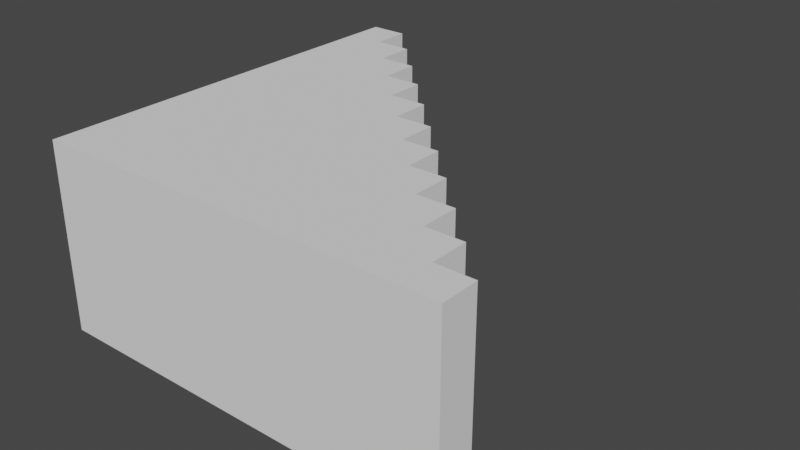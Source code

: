 # Source: escales.blend  (saved by Blender 3.0.42; exported with 4.5.12 LTS)
import bpy
from mathutils import Matrix  # noqa: F401  (used for matrix-valued properties, if any)

bpy.ops.wm.read_factory_settings(use_empty=True)
scene = bpy.context.scene
scene.name = 'Scene'

# ---- collections
col_collection = bpy.data.collections.new('Collection'); scene.collection.children.link(col_collection)

# ---- world
world_world = bpy.data.worlds.new('World'); scene.world = world_world
world_world.use_nodes = True; world_world.node_tree.nodes.clear()
_N = world_world.node_tree.nodes; _L = world_world.node_tree.links
n0 = _N.new('ShaderNodeOutputWorld'); n0.name = 'World Output'; n0.location = (300, 300)
n1 = _N.new('ShaderNodeBackground'); n1.name = 'Background'; n1.location = (10, 300)
n1.inputs[0].default_value = (0.05088, 0.05088, 0.05088, 1.0)
_L.new(n1.outputs[0], n0.inputs[0])
n0.is_active_output = True
world_world.color = (0.05088, 0.05088, 0.05088)
world_world.use_sun_shadow = False
world_world.sun_shadow_jitter_overblur = 0.0

# ---- meshes
me_cube_002 = bpy.data.meshes.new('Cube.002')
me_cube_002.from_pydata([(-0.4853, -0.5227, -1.657), (-0.4853, -0.5227, 1.657), (-0.4853, 0.5227, -1.657), (-0.4853, 0.5227, 1.657), (0.4853, -0.5227, -1.657), (0.4853, -0.5227, 1.657), (0.4853, 0.5227, -1.657), (0.4853, 0.5227, 1.657)], [], [(0, 1, 3, 2), (2, 3, 7, 6), (6, 7, 5, 4), (4, 5, 1, 0), (2, 6, 4, 0), (7, 3, 1, 5)])
_uv = me_cube_002.uv_layers.new(name='UVMap')
_uv.uv.foreach_set('vector', [0.375, 0.0, 0.625, 0.0, 0.625, 0.25, 0.375, 0.25, 0.375, 0.25, 0.625, 0.25, 0.625, 0.5, 0.375, 0.5, 0.375, 0.5, 0.625, 0.5, 0.625, 0.75, 0.375, 0.75, 0.375, 0.75, 0.625, 0.75, 0.625, 1.0, 0.375, 1.0, 0.125, 0.5, 0.375, 0.5, 0.375, 0.75, 0.125, 0.75, 0.625, 0.5, 0.875, 0.5, 0.875, 0.75, 0.625, 0.75])
me_cube_002.use_remesh_fix_poles = True
me_cube_002.use_remesh_preserve_attributes = False
me_cube_002.update()
me_cube_003 = bpy.data.meshes.new('Cube.003')
me_cube_003.from_pydata([(-0.4853, -0.5227, -1.657), (-0.4853, -0.5227, 1.657), (-0.4853, 0.5227, -1.657), (-0.4853, 0.5227, 1.657), (0.4853, -0.5227, -1.657), (0.4853, -0.5227, 1.657), (0.4853, 0.5227, -1.657), (0.4853, 0.5227, 1.657)], [], [(0, 1, 3, 2), (2, 3, 7, 6), (6, 7, 5, 4), (4, 5, 1, 0), (2, 6, 4, 0), (7, 3, 1, 5)])
_uv = me_cube_003.uv_layers.new(name='UVMap')
_uv.uv.foreach_set('vector', [0.375, 0.0, 0.625, 0.0, 0.625, 0.25, 0.375, 0.25, 0.375, 0.25, 0.625, 0.25, 0.625, 0.5, 0.375, 0.5, 0.375, 0.5, 0.625, 0.5, 0.625, 0.75, 0.375, 0.75, 0.375, 0.75, 0.625, 0.75, 0.625, 1.0, 0.375, 1.0, 0.125, 0.5, 0.375, 0.5, 0.375, 0.75, 0.125, 0.75, 0.625, 0.5, 0.875, 0.5, 0.875, 0.75, 0.625, 0.75])
me_cube_003.use_remesh_fix_poles = True
me_cube_003.use_remesh_preserve_attributes = False
me_cube_003.update()
me_cube_004 = bpy.data.meshes.new('Cube.004')
me_cube_004.from_pydata([(-0.4853, -0.5227, -1.657), (-0.4853, -0.5227, 1.657), (-0.4853, 0.5227, -1.657), (-0.4853, 0.5227, 1.657), (0.4853, -0.5227, -1.657), (0.4853, -0.5227, 1.657), (0.4853, 0.5227, -1.657), (0.4853, 0.5227, 1.657)], [], [(0, 1, 3, 2), (2, 3, 7, 6), (6, 7, 5, 4), (4, 5, 1, 0), (2, 6, 4, 0), (7, 3, 1, 5)])
_uv = me_cube_004.uv_layers.new(name='UVMap')
_uv.uv.foreach_set('vector', [0.375, 0.0, 0.625, 0.0, 0.625, 0.25, 0.375, 0.25, 0.375, 0.25, 0.625, 0.25, 0.625, 0.5, 0.375, 0.5, 0.375, 0.5, 0.625, 0.5, 0.625, 0.75, 0.375, 0.75, 0.375, 0.75, 0.625, 0.75, 0.625, 1.0, 0.375, 1.0, 0.125, 0.5, 0.375, 0.5, 0.375, 0.75, 0.125, 0.75, 0.625, 0.5, 0.875, 0.5, 0.875, 0.75, 0.625, 0.75])
me_cube_004.use_remesh_fix_poles = True
me_cube_004.use_remesh_preserve_attributes = False
me_cube_004.update()
me_cube_005 = bpy.data.meshes.new('Cube.005')
me_cube_005.from_pydata([(-0.4853, -0.5227, -1.657), (-0.4853, -0.5227, 1.657), (-0.4853, 0.5227, -1.657), (-0.4853, 0.5227, 1.657), (0.4853, -0.5227, -1.657), (0.4853, -0.5227, 1.657), (0.4853, 0.5227, -1.657), (0.4853, 0.5227, 1.657)], [], [(0, 1, 3, 2), (2, 3, 7, 6), (6, 7, 5, 4), (4, 5, 1, 0), (2, 6, 4, 0), (7, 3, 1, 5)])
_uv = me_cube_005.uv_layers.new(name='UVMap')
_uv.uv.foreach_set('vector', [0.375, 0.0, 0.625, 0.0, 0.625, 0.25, 0.375, 0.25, 0.375, 0.25, 0.625, 0.25, 0.625, 0.5, 0.375, 0.5, 0.375, 0.5, 0.625, 0.5, 0.625, 0.75, 0.375, 0.75, 0.375, 0.75, 0.625, 0.75, 0.625, 1.0, 0.375, 1.0, 0.125, 0.5, 0.375, 0.5, 0.375, 0.75, 0.125, 0.75, 0.625, 0.5, 0.875, 0.5, 0.875, 0.75, 0.625, 0.75])
me_cube_005.use_remesh_fix_poles = True
me_cube_005.use_remesh_preserve_attributes = False
me_cube_005.update()
me_cube_009 = bpy.data.meshes.new('Cube.009')
me_cube_009.from_pydata([(-0.4853, -0.5227, -1.657), (-0.4853, -0.5227, 1.657), (-0.4853, 0.5227, -1.657), (-0.4853, 0.5227, 1.657), (0.4853, -0.5227, -1.657), (0.4853, -0.5227, 1.657), (0.4853, 0.5227, -1.657), (0.4853, 0.5227, 1.657)], [], [(0, 1, 3, 2), (2, 3, 7, 6), (6, 7, 5, 4), (4, 5, 1, 0), (2, 6, 4, 0), (7, 3, 1, 5)])
_uv = me_cube_009.uv_layers.new(name='UVMap')
_uv.uv.foreach_set('vector', [0.375, 0.0, 0.625, 0.0, 0.625, 0.25, 0.375, 0.25, 0.375, 0.25, 0.625, 0.25, 0.625, 0.5, 0.375, 0.5, 0.375, 0.5, 0.625, 0.5, 0.625, 0.75, 0.375, 0.75, 0.375, 0.75, 0.625, 0.75, 0.625, 1.0, 0.375, 1.0, 0.125, 0.5, 0.375, 0.5, 0.375, 0.75, 0.125, 0.75, 0.625, 0.5, 0.875, 0.5, 0.875, 0.75, 0.625, 0.75])
me_cube_009.use_remesh_fix_poles = True
me_cube_009.use_remesh_preserve_attributes = False
me_cube_009.update()
me_cube_008 = bpy.data.meshes.new('Cube.008')
me_cube_008.from_pydata([(-0.4853, -0.5227, -1.657), (-0.4853, -0.5227, 1.657), (-0.4853, 0.5227, -1.657), (-0.4853, 0.5227, 1.657), (0.4853, -0.5227, -1.657), (0.4853, -0.5227, 1.657), (0.4853, 0.5227, -1.657), (0.4853, 0.5227, 1.657)], [], [(0, 1, 3, 2), (2, 3, 7, 6), (6, 7, 5, 4), (4, 5, 1, 0), (2, 6, 4, 0), (7, 3, 1, 5)])
_uv = me_cube_008.uv_layers.new(name='UVMap')
_uv.uv.foreach_set('vector', [0.375, 0.0, 0.625, 0.0, 0.625, 0.25, 0.375, 0.25, 0.375, 0.25, 0.625, 0.25, 0.625, 0.5, 0.375, 0.5, 0.375, 0.5, 0.625, 0.5, 0.625, 0.75, 0.375, 0.75, 0.375, 0.75, 0.625, 0.75, 0.625, 1.0, 0.375, 1.0, 0.125, 0.5, 0.375, 0.5, 0.375, 0.75, 0.125, 0.75, 0.625, 0.5, 0.875, 0.5, 0.875, 0.75, 0.625, 0.75])
me_cube_008.use_remesh_fix_poles = True
me_cube_008.use_remesh_preserve_attributes = False
me_cube_008.update()
me_cube_007 = bpy.data.meshes.new('Cube.007')
me_cube_007.from_pydata([(-0.4853, -0.5227, -1.657), (-0.4853, -0.5227, 1.657), (-0.4853, 0.5227, -1.657), (-0.4853, 0.5227, 1.657), (0.4853, -0.5227, -1.657), (0.4853, -0.5227, 1.657), (0.4853, 0.5227, -1.657), (0.4853, 0.5227, 1.657)], [], [(0, 1, 3, 2), (2, 3, 7, 6), (6, 7, 5, 4), (4, 5, 1, 0), (2, 6, 4, 0), (7, 3, 1, 5)])
_uv = me_cube_007.uv_layers.new(name='UVMap')
_uv.uv.foreach_set('vector', [0.375, 0.0, 0.625, 0.0, 0.625, 0.25, 0.375, 0.25, 0.375, 0.25, 0.625, 0.25, 0.625, 0.5, 0.375, 0.5, 0.375, 0.5, 0.625, 0.5, 0.625, 0.75, 0.375, 0.75, 0.375, 0.75, 0.625, 0.75, 0.625, 1.0, 0.375, 1.0, 0.125, 0.5, 0.375, 0.5, 0.375, 0.75, 0.125, 0.75, 0.625, 0.5, 0.875, 0.5, 0.875, 0.75, 0.625, 0.75])
me_cube_007.use_remesh_fix_poles = True
me_cube_007.use_remesh_preserve_attributes = False
me_cube_007.update()
me_cube_006 = bpy.data.meshes.new('Cube.006')
me_cube_006.from_pydata([(-0.4853, -0.5227, -1.657), (-0.4853, -0.5227, 1.657), (-0.4853, 0.5227, -1.657), (-0.4853, 0.5227, 1.657), (0.4853, -0.5227, -1.657), (0.4853, -0.5227, 1.657), (0.4853, 0.5227, -1.657), (0.4853, 0.5227, 1.657)], [], [(0, 1, 3, 2), (2, 3, 7, 6), (6, 7, 5, 4), (4, 5, 1, 0), (2, 6, 4, 0), (7, 3, 1, 5)])
_uv = me_cube_006.uv_layers.new(name='UVMap')
_uv.uv.foreach_set('vector', [0.375, 0.0, 0.625, 0.0, 0.625, 0.25, 0.375, 0.25, 0.375, 0.25, 0.625, 0.25, 0.625, 0.5, 0.375, 0.5, 0.375, 0.5, 0.625, 0.5, 0.625, 0.75, 0.375, 0.75, 0.375, 0.75, 0.625, 0.75, 0.625, 1.0, 0.375, 1.0, 0.125, 0.5, 0.375, 0.5, 0.375, 0.75, 0.125, 0.75, 0.625, 0.5, 0.875, 0.5, 0.875, 0.75, 0.625, 0.75])
me_cube_006.use_remesh_fix_poles = True
me_cube_006.use_remesh_preserve_attributes = False
me_cube_006.update()
me_cube_010 = bpy.data.meshes.new('Cube.010')
me_cube_010.from_pydata([(-0.4853, -0.5227, -1.657), (-0.4853, -0.5227, 1.657), (-0.4853, 0.5227, -1.657), (-0.4853, 0.5227, 1.657), (0.4853, -0.5227, -1.657), (0.4853, -0.5227, 1.657), (0.4853, 0.5227, -1.657), (0.4853, 0.5227, 1.657)], [], [(0, 1, 3, 2), (2, 3, 7, 6), (6, 7, 5, 4), (4, 5, 1, 0), (2, 6, 4, 0), (7, 3, 1, 5)])
_uv = me_cube_010.uv_layers.new(name='UVMap')
_uv.uv.foreach_set('vector', [0.375, 0.0, 0.625, 0.0, 0.625, 0.25, 0.375, 0.25, 0.375, 0.25, 0.625, 0.25, 0.625, 0.5, 0.375, 0.5, 0.375, 0.5, 0.625, 0.5, 0.625, 0.75, 0.375, 0.75, 0.375, 0.75, 0.625, 0.75, 0.625, 1.0, 0.375, 1.0, 0.125, 0.5, 0.375, 0.5, 0.375, 0.75, 0.125, 0.75, 0.625, 0.5, 0.875, 0.5, 0.875, 0.75, 0.625, 0.75])
me_cube_010.use_remesh_fix_poles = True
me_cube_010.use_remesh_preserve_attributes = False
me_cube_010.update()
me_cube_011 = bpy.data.meshes.new('Cube.011')
me_cube_011.from_pydata([(-0.4853, -0.5227, -1.657), (-0.4853, -0.5227, 1.657), (-0.4853, 0.5227, -1.657), (-0.4853, 0.5227, 1.657), (0.4853, -0.5227, -1.657), (0.4853, -0.5227, 1.657), (0.4853, 0.5227, -1.657), (0.4853, 0.5227, 1.657)], [], [(0, 1, 3, 2), (2, 3, 7, 6), (6, 7, 5, 4), (4, 5, 1, 0), (2, 6, 4, 0), (7, 3, 1, 5)])
_uv = me_cube_011.uv_layers.new(name='UVMap')
_uv.uv.foreach_set('vector', [0.375, 0.0, 0.625, 0.0, 0.625, 0.25, 0.375, 0.25, 0.375, 0.25, 0.625, 0.25, 0.625, 0.5, 0.375, 0.5, 0.375, 0.5, 0.625, 0.5, 0.625, 0.75, 0.375, 0.75, 0.375, 0.75, 0.625, 0.75, 0.625, 1.0, 0.375, 1.0, 0.125, 0.5, 0.375, 0.5, 0.375, 0.75, 0.125, 0.75, 0.625, 0.5, 0.875, 0.5, 0.875, 0.75, 0.625, 0.75])
me_cube_011.use_remesh_fix_poles = True
me_cube_011.use_remesh_preserve_attributes = False
me_cube_011.update()
me_cube_012 = bpy.data.meshes.new('Cube.012')
me_cube_012.from_pydata([(-0.4853, -0.5227, -1.657), (-0.4853, -0.5227, 1.657), (-0.4853, 0.5227, -1.657), (-0.4853, 0.5227, 1.657), (0.4853, -0.5227, -1.657), (0.4853, -0.5227, 1.657), (0.4853, 0.5227, -1.657), (0.4853, 0.5227, 1.657)], [], [(0, 1, 3, 2), (2, 3, 7, 6), (6, 7, 5, 4), (4, 5, 1, 0), (2, 6, 4, 0), (7, 3, 1, 5)])
_uv = me_cube_012.uv_layers.new(name='UVMap')
_uv.uv.foreach_set('vector', [0.375, 0.0, 0.625, 0.0, 0.625, 0.25, 0.375, 0.25, 0.375, 0.25, 0.625, 0.25, 0.625, 0.5, 0.375, 0.5, 0.375, 0.5, 0.625, 0.5, 0.625, 0.75, 0.375, 0.75, 0.375, 0.75, 0.625, 0.75, 0.625, 1.0, 0.375, 1.0, 0.125, 0.5, 0.375, 0.5, 0.375, 0.75, 0.125, 0.75, 0.625, 0.5, 0.875, 0.5, 0.875, 0.75, 0.625, 0.75])
me_cube_012.use_remesh_fix_poles = True
me_cube_012.use_remesh_preserve_attributes = False
me_cube_012.update()

# ---- objects
ob_cube_001 = bpy.data.objects.new('Cube.001', me_cube_002)
ob_cube_002 = bpy.data.objects.new('Cube.002', me_cube_003)
ob_cube_003 = bpy.data.objects.new('Cube.003', me_cube_004)
ob_cube_004 = bpy.data.objects.new('Cube.004', me_cube_005)
ob_cube_008 = bpy.data.objects.new('Cube.008', me_cube_009)
ob_cube_007 = bpy.data.objects.new('Cube.007', me_cube_008)
ob_cube_006 = bpy.data.objects.new('Cube.006', me_cube_007)
ob_cube_005 = bpy.data.objects.new('Cube.005', me_cube_006)
ob_cube_009 = bpy.data.objects.new('Cube.009', me_cube_010)
ob_cube_010 = bpy.data.objects.new('Cube.010', me_cube_011)
ob_cube_011 = bpy.data.objects.new('Cube.011', me_cube_012)

# ---- transforms, parenting, visibility, modifiers, constraints
ob_cube_001.location = (0.0, 0.0, 0.0)
ob_cube_001.scale = (1.03, 0.9566, 1.509)
ob_cube_002.location = (0.5, -1.0, 0.0)
ob_cube_002.scale = (2.06, 0.9566, 1.509)
ob_cube_003.location = (1.0, -2.0, 0.0)
ob_cube_003.scale = (3.091, 0.9566, 1.509)
ob_cube_004.location = (1.5, -3.0, 0.0)
ob_cube_004.scale = (4.121, 0.9566, 1.509)
ob_cube_008.location = (2.0, -4.0, 0.0)
ob_cube_008.scale = (5.151, 0.9566, 1.509)
ob_cube_007.location = (2.5, -5.0, 0.0)
ob_cube_007.scale = (6.181, 0.9566, 1.509)
ob_cube_006.location = (3.0, -6.0, 0.0)
ob_cube_006.scale = (7.211, 0.9566, 1.509)
ob_cube_005.location = (3.5, -7.0, 0.0)
ob_cube_005.scale = (8.242, 0.9566, 1.509)
ob_cube_009.location = (4.0, -8.0, 0.0)
ob_cube_009.scale = (9.272, 0.9566, 1.509)
ob_cube_010.location = (4.5, -9.0, 0.0)
ob_cube_010.scale = (10.3, 0.9566, 1.509)
ob_cube_011.location = (5.0, -10.0, 0.0)
ob_cube_011.scale = (11.33, 0.9566, 1.509)

# ---- collection membership
col_collection.objects.link(ob_cube_001)
col_collection.objects.link(ob_cube_002)
col_collection.objects.link(ob_cube_003)
col_collection.objects.link(ob_cube_004)
col_collection.objects.link(ob_cube_008)
col_collection.objects.link(ob_cube_007)
col_collection.objects.link(ob_cube_006)
col_collection.objects.link(ob_cube_005)
col_collection.objects.link(ob_cube_009)
col_collection.objects.link(ob_cube_010)
col_collection.objects.link(ob_cube_011)

# ---- scene / render settings (as saved in the file)
scene.frame_start = 1; scene.frame_end = 250; scene.frame_set(1)
scene.render.engine = 'BLENDER_EEVEE_NEXT'
scene.cycles.sampling_pattern = 'TABULATED_SOBOL'
scene.cycles.use_light_tree = False
scene.view_settings.view_transform = 'Filmic'
bpy.context.view_layer.update()

# ---- added for rendering (the .blend has no active camera and no usable light): camera, sun
cam_auto = bpy.data.cameras.new('AutoCamera')
cam_auto.lens = 50.0
cam_auto.sensor_width = 36.0
cam_auto.clip_end = 1000.0
ob_auto_camera = bpy.data.objects.new('AutoCamera', cam_auto)
scene.collection.objects.link(ob_auto_camera)
ob_auto_camera.location = (20.1183, -23.142, 12.0946)
ob_auto_camera.rotation_euler = (1.09748, -7.21219e-08, 0.694738)
scene.camera = ob_auto_camera
light_auto_sun = bpy.data.lights.new('AutoSun', 'SUN')
light_auto_sun.energy = 3.0
light_auto_sun.angle = 0.0523599
ob_auto_sun = bpy.data.objects.new('AutoSun', light_auto_sun)
scene.collection.objects.link(ob_auto_sun)
ob_auto_sun.rotation_euler = (0.872665, 0.174533, 0.523599)
bpy.context.view_layer.update()
